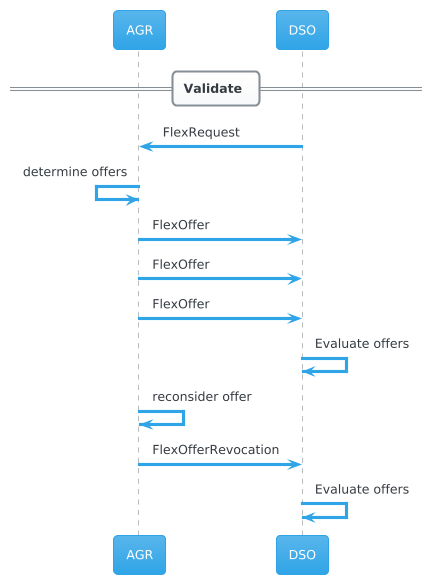

The diagram above was rendered by PlantUML. Its source (embedded in the PNG):
@startuml
!theme cerulean

== Validate ==
AGR <- DSO: FlexRequest
AGR <- AGR: determine offers
AGR -> DSO: FlexOffer
AGR -> DSO: FlexOffer
AGR -> DSO: FlexOffer
DSO -> DSO: Evaluate offers
AGR -> AGR: reconsider offer
AGR -> DSO: FlexOfferRevocation
DSO -> DSO: Evaluate offers
@enduml